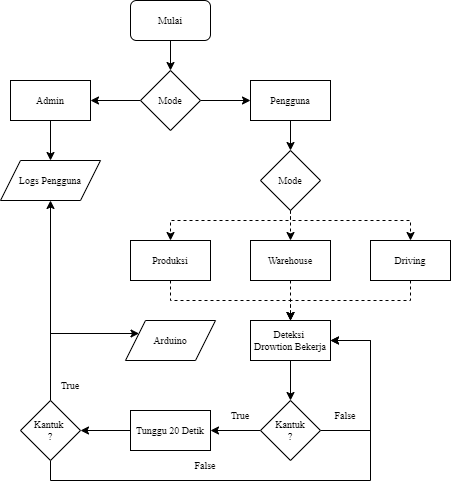

The diagram above was exported from draw.io. Its source (the exported page's mxGraphModel, read from the mxfile embedded in the PNG):
<mxGraphModel dx="744" dy="422" grid="1" gridSize="10" guides="1" tooltips="1" connect="1" arrows="1" fold="1" page="1" pageScale="1" pageWidth="850" pageHeight="1100" math="0" shadow="0">
  <root>
    <mxCell id="0" />
    <mxCell id="1" parent="0" />
    <mxCell id="aLlQnyF8_n9psREo_Dbo-26" style="edgeStyle=orthogonalEdgeStyle;rounded=0;orthogonalLoop=1;jettySize=auto;html=1;exitX=0.5;exitY=1;exitDx=0;exitDy=0;fontFamily=Times New Roman;fontSize=10;" edge="1" parent="1" source="aLlQnyF8_n9psREo_Dbo-8" target="aLlQnyF8_n9psREo_Dbo-10">
      <mxGeometry relative="1" as="geometry" />
    </mxCell>
    <mxCell id="aLlQnyF8_n9psREo_Dbo-8" value="Mulai" style="rounded=1;whiteSpace=wrap;html=1;fontFamily=Times New Roman;fontSize=10;" vertex="1" parent="1">
      <mxGeometry x="160" y="40" width="80" height="40" as="geometry" />
    </mxCell>
    <mxCell id="aLlQnyF8_n9psREo_Dbo-27" style="edgeStyle=orthogonalEdgeStyle;rounded=0;orthogonalLoop=1;jettySize=auto;html=1;exitX=0;exitY=0.5;exitDx=0;exitDy=0;entryX=1;entryY=0.5;entryDx=0;entryDy=0;fontFamily=Times New Roman;fontSize=10;" edge="1" parent="1" source="aLlQnyF8_n9psREo_Dbo-10" target="aLlQnyF8_n9psREo_Dbo-11">
      <mxGeometry relative="1" as="geometry" />
    </mxCell>
    <mxCell id="aLlQnyF8_n9psREo_Dbo-28" style="edgeStyle=orthogonalEdgeStyle;rounded=0;orthogonalLoop=1;jettySize=auto;html=1;exitX=1;exitY=0.5;exitDx=0;exitDy=0;entryX=0;entryY=0.5;entryDx=0;entryDy=0;fontFamily=Times New Roman;fontSize=10;" edge="1" parent="1" source="aLlQnyF8_n9psREo_Dbo-10" target="aLlQnyF8_n9psREo_Dbo-12">
      <mxGeometry relative="1" as="geometry" />
    </mxCell>
    <mxCell id="aLlQnyF8_n9psREo_Dbo-10" value="Mode" style="rhombus;whiteSpace=wrap;html=1;fontFamily=Times New Roman;fontSize=10;" vertex="1" parent="1">
      <mxGeometry x="170" y="110" width="60" height="60" as="geometry" />
    </mxCell>
    <mxCell id="aLlQnyF8_n9psREo_Dbo-25" style="edgeStyle=orthogonalEdgeStyle;rounded=0;orthogonalLoop=1;jettySize=auto;html=1;exitX=0.5;exitY=1;exitDx=0;exitDy=0;entryX=0.5;entryY=0;entryDx=0;entryDy=0;fontFamily=Times New Roman;fontSize=10;" edge="1" parent="1" source="aLlQnyF8_n9psREo_Dbo-11" target="aLlQnyF8_n9psREo_Dbo-17">
      <mxGeometry relative="1" as="geometry" />
    </mxCell>
    <mxCell id="aLlQnyF8_n9psREo_Dbo-11" value="Admin" style="rounded=0;whiteSpace=wrap;html=1;fontFamily=Times New Roman;fontSize=10;" vertex="1" parent="1">
      <mxGeometry x="40" y="120" width="80" height="40" as="geometry" />
    </mxCell>
    <mxCell id="aLlQnyF8_n9psREo_Dbo-29" style="edgeStyle=orthogonalEdgeStyle;rounded=0;orthogonalLoop=1;jettySize=auto;html=1;exitX=0.5;exitY=1;exitDx=0;exitDy=0;fontFamily=Times New Roman;fontSize=10;" edge="1" parent="1" source="aLlQnyF8_n9psREo_Dbo-12" target="aLlQnyF8_n9psREo_Dbo-13">
      <mxGeometry relative="1" as="geometry" />
    </mxCell>
    <mxCell id="aLlQnyF8_n9psREo_Dbo-12" value="Pengguna" style="rounded=0;whiteSpace=wrap;html=1;fontFamily=Times New Roman;fontSize=10;" vertex="1" parent="1">
      <mxGeometry x="280" y="120" width="80" height="40" as="geometry" />
    </mxCell>
    <mxCell id="aLlQnyF8_n9psREo_Dbo-31" style="edgeStyle=orthogonalEdgeStyle;rounded=0;orthogonalLoop=1;jettySize=auto;html=1;exitX=0.5;exitY=1;exitDx=0;exitDy=0;fontFamily=Times New Roman;fontSize=10;dashed=1;" edge="1" parent="1" source="aLlQnyF8_n9psREo_Dbo-13" target="aLlQnyF8_n9psREo_Dbo-14">
      <mxGeometry relative="1" as="geometry">
        <Array as="points">
          <mxPoint x="320" y="260" />
          <mxPoint x="200" y="260" />
        </Array>
      </mxGeometry>
    </mxCell>
    <mxCell id="aLlQnyF8_n9psREo_Dbo-32" style="edgeStyle=orthogonalEdgeStyle;rounded=0;orthogonalLoop=1;jettySize=auto;html=1;exitX=0.5;exitY=1;exitDx=0;exitDy=0;entryX=0.5;entryY=0;entryDx=0;entryDy=0;dashed=1;fontFamily=Times New Roman;fontSize=10;" edge="1" parent="1" source="aLlQnyF8_n9psREo_Dbo-13" target="aLlQnyF8_n9psREo_Dbo-15">
      <mxGeometry relative="1" as="geometry" />
    </mxCell>
    <mxCell id="aLlQnyF8_n9psREo_Dbo-33" style="edgeStyle=orthogonalEdgeStyle;rounded=0;orthogonalLoop=1;jettySize=auto;html=1;exitX=0.5;exitY=1;exitDx=0;exitDy=0;dashed=1;fontFamily=Times New Roman;fontSize=10;" edge="1" parent="1" source="aLlQnyF8_n9psREo_Dbo-13" target="aLlQnyF8_n9psREo_Dbo-16">
      <mxGeometry relative="1" as="geometry">
        <Array as="points">
          <mxPoint x="320" y="260" />
          <mxPoint x="440" y="260" />
        </Array>
      </mxGeometry>
    </mxCell>
    <mxCell id="aLlQnyF8_n9psREo_Dbo-13" value="Mode" style="rhombus;whiteSpace=wrap;html=1;fontFamily=Times New Roman;fontSize=10;" vertex="1" parent="1">
      <mxGeometry x="290" y="190" width="60" height="60" as="geometry" />
    </mxCell>
    <mxCell id="aLlQnyF8_n9psREo_Dbo-34" style="edgeStyle=orthogonalEdgeStyle;rounded=0;orthogonalLoop=1;jettySize=auto;html=1;exitX=0.5;exitY=1;exitDx=0;exitDy=0;dashed=1;fontFamily=Times New Roman;fontSize=10;" edge="1" parent="1" source="aLlQnyF8_n9psREo_Dbo-14" target="aLlQnyF8_n9psREo_Dbo-18">
      <mxGeometry relative="1" as="geometry" />
    </mxCell>
    <mxCell id="aLlQnyF8_n9psREo_Dbo-14" value="Produksi" style="rounded=0;whiteSpace=wrap;html=1;fontFamily=Times New Roman;fontSize=10;" vertex="1" parent="1">
      <mxGeometry x="160" y="280" width="80" height="40" as="geometry" />
    </mxCell>
    <mxCell id="aLlQnyF8_n9psREo_Dbo-35" style="edgeStyle=orthogonalEdgeStyle;rounded=0;orthogonalLoop=1;jettySize=auto;html=1;exitX=0.5;exitY=1;exitDx=0;exitDy=0;entryX=0.5;entryY=0;entryDx=0;entryDy=0;dashed=1;fontFamily=Times New Roman;fontSize=10;" edge="1" parent="1" source="aLlQnyF8_n9psREo_Dbo-15" target="aLlQnyF8_n9psREo_Dbo-18">
      <mxGeometry relative="1" as="geometry" />
    </mxCell>
    <mxCell id="aLlQnyF8_n9psREo_Dbo-15" value="Warehouse" style="rounded=0;whiteSpace=wrap;html=1;fontFamily=Times New Roman;fontSize=10;" vertex="1" parent="1">
      <mxGeometry x="280" y="280" width="80" height="40" as="geometry" />
    </mxCell>
    <mxCell id="aLlQnyF8_n9psREo_Dbo-36" style="edgeStyle=orthogonalEdgeStyle;rounded=0;orthogonalLoop=1;jettySize=auto;html=1;exitX=0.5;exitY=1;exitDx=0;exitDy=0;dashed=1;fontFamily=Times New Roman;fontSize=10;" edge="1" parent="1" source="aLlQnyF8_n9psREo_Dbo-16" target="aLlQnyF8_n9psREo_Dbo-18">
      <mxGeometry relative="1" as="geometry" />
    </mxCell>
    <mxCell id="aLlQnyF8_n9psREo_Dbo-16" value="Driving" style="rounded=0;whiteSpace=wrap;html=1;fontFamily=Times New Roman;fontSize=10;" vertex="1" parent="1">
      <mxGeometry x="400" y="280" width="80" height="40" as="geometry" />
    </mxCell>
    <mxCell id="aLlQnyF8_n9psREo_Dbo-17" value="Logs Pengguna" style="shape=parallelogram;perimeter=parallelogramPerimeter;whiteSpace=wrap;html=1;fixedSize=1;fontFamily=Times New Roman;fontSize=10;" vertex="1" parent="1">
      <mxGeometry x="30" y="200" width="100" height="40" as="geometry" />
    </mxCell>
    <mxCell id="aLlQnyF8_n9psREo_Dbo-37" style="edgeStyle=orthogonalEdgeStyle;rounded=0;orthogonalLoop=1;jettySize=auto;html=1;exitX=0.5;exitY=1;exitDx=0;exitDy=0;fontFamily=Times New Roman;fontSize=10;" edge="1" parent="1" source="aLlQnyF8_n9psREo_Dbo-18" target="aLlQnyF8_n9psREo_Dbo-21">
      <mxGeometry relative="1" as="geometry" />
    </mxCell>
    <mxCell id="aLlQnyF8_n9psREo_Dbo-18" value="Deteksi&amp;nbsp;&lt;br&gt;Drowtion Bekerja" style="rounded=0;whiteSpace=wrap;html=1;fontFamily=Times New Roman;fontSize=10;" vertex="1" parent="1">
      <mxGeometry x="280" y="360" width="80" height="40" as="geometry" />
    </mxCell>
    <mxCell id="aLlQnyF8_n9psREo_Dbo-38" style="edgeStyle=orthogonalEdgeStyle;rounded=0;orthogonalLoop=1;jettySize=auto;html=1;exitX=0;exitY=0.5;exitDx=0;exitDy=0;fontFamily=Times New Roman;fontSize=10;" edge="1" parent="1" source="aLlQnyF8_n9psREo_Dbo-21" target="aLlQnyF8_n9psREo_Dbo-22">
      <mxGeometry relative="1" as="geometry" />
    </mxCell>
    <mxCell id="aLlQnyF8_n9psREo_Dbo-43" style="edgeStyle=orthogonalEdgeStyle;rounded=0;orthogonalLoop=1;jettySize=auto;html=1;exitX=1;exitY=0.5;exitDx=0;exitDy=0;entryX=1;entryY=0.5;entryDx=0;entryDy=0;fontFamily=Times New Roman;fontSize=10;" edge="1" parent="1" source="aLlQnyF8_n9psREo_Dbo-21" target="aLlQnyF8_n9psREo_Dbo-18">
      <mxGeometry relative="1" as="geometry">
        <Array as="points">
          <mxPoint x="400" y="470" />
          <mxPoint x="400" y="380" />
        </Array>
      </mxGeometry>
    </mxCell>
    <mxCell id="aLlQnyF8_n9psREo_Dbo-21" value="Kantuk&lt;br&gt;?" style="rhombus;whiteSpace=wrap;html=1;fontFamily=Times New Roman;fontSize=10;" vertex="1" parent="1">
      <mxGeometry x="290" y="440" width="60" height="60" as="geometry" />
    </mxCell>
    <mxCell id="aLlQnyF8_n9psREo_Dbo-39" style="edgeStyle=orthogonalEdgeStyle;rounded=0;orthogonalLoop=1;jettySize=auto;html=1;exitX=0;exitY=0.5;exitDx=0;exitDy=0;entryX=1;entryY=0.5;entryDx=0;entryDy=0;fontFamily=Times New Roman;fontSize=10;" edge="1" parent="1" source="aLlQnyF8_n9psREo_Dbo-22" target="aLlQnyF8_n9psREo_Dbo-23">
      <mxGeometry relative="1" as="geometry" />
    </mxCell>
    <mxCell id="aLlQnyF8_n9psREo_Dbo-22" value="Tunggu 20 Detik" style="rounded=0;whiteSpace=wrap;html=1;fontFamily=Times New Roman;fontSize=10;" vertex="1" parent="1">
      <mxGeometry x="160" y="450" width="80" height="40" as="geometry" />
    </mxCell>
    <mxCell id="aLlQnyF8_n9psREo_Dbo-24" style="edgeStyle=orthogonalEdgeStyle;rounded=0;orthogonalLoop=1;jettySize=auto;html=1;exitX=0.5;exitY=0;exitDx=0;exitDy=0;entryX=0.5;entryY=1;entryDx=0;entryDy=0;fontFamily=Times New Roman;fontSize=10;" edge="1" parent="1" source="aLlQnyF8_n9psREo_Dbo-23" target="aLlQnyF8_n9psREo_Dbo-17">
      <mxGeometry relative="1" as="geometry" />
    </mxCell>
    <mxCell id="aLlQnyF8_n9psREo_Dbo-41" style="edgeStyle=orthogonalEdgeStyle;rounded=0;orthogonalLoop=1;jettySize=auto;html=1;exitX=0.5;exitY=1;exitDx=0;exitDy=0;entryX=1;entryY=0.5;entryDx=0;entryDy=0;fontFamily=Times New Roman;fontSize=10;" edge="1" parent="1" source="aLlQnyF8_n9psREo_Dbo-23" target="aLlQnyF8_n9psREo_Dbo-18">
      <mxGeometry relative="1" as="geometry">
        <Array as="points">
          <mxPoint x="80" y="520" />
          <mxPoint x="400" y="520" />
          <mxPoint x="400" y="380" />
        </Array>
      </mxGeometry>
    </mxCell>
    <mxCell id="aLlQnyF8_n9psREo_Dbo-51" style="edgeStyle=orthogonalEdgeStyle;rounded=0;orthogonalLoop=1;jettySize=auto;html=1;exitX=0.5;exitY=0;exitDx=0;exitDy=0;entryX=0;entryY=0.25;entryDx=0;entryDy=0;fontFamily=Times New Roman;fontSize=10;" edge="1" parent="1" source="aLlQnyF8_n9psREo_Dbo-23" target="aLlQnyF8_n9psREo_Dbo-48">
      <mxGeometry relative="1" as="geometry">
        <Array as="points">
          <mxPoint x="80" y="373" />
        </Array>
      </mxGeometry>
    </mxCell>
    <mxCell id="aLlQnyF8_n9psREo_Dbo-23" value="Kantuk &lt;br&gt;?" style="rhombus;whiteSpace=wrap;html=1;fontFamily=Times New Roman;fontSize=10;" vertex="1" parent="1">
      <mxGeometry x="50" y="440" width="60" height="60" as="geometry" />
    </mxCell>
    <mxCell id="aLlQnyF8_n9psREo_Dbo-44" value="True" style="text;html=1;strokeColor=none;fillColor=none;align=center;verticalAlign=middle;whiteSpace=wrap;rounded=0;fontFamily=Times New Roman;fontSize=10;" vertex="1" parent="1">
      <mxGeometry x="240" y="440" width="60" height="30" as="geometry" />
    </mxCell>
    <mxCell id="aLlQnyF8_n9psREo_Dbo-45" value="False" style="text;html=1;strokeColor=none;fillColor=none;align=center;verticalAlign=middle;whiteSpace=wrap;rounded=0;fontFamily=Times New Roman;fontSize=10;" vertex="1" parent="1">
      <mxGeometry x="350" y="440" width="50" height="30" as="geometry" />
    </mxCell>
    <mxCell id="aLlQnyF8_n9psREo_Dbo-46" value="False" style="text;html=1;strokeColor=none;fillColor=none;align=center;verticalAlign=middle;whiteSpace=wrap;rounded=0;fontFamily=Times New Roman;fontSize=10;" vertex="1" parent="1">
      <mxGeometry x="210" y="490" width="50" height="30" as="geometry" />
    </mxCell>
    <mxCell id="aLlQnyF8_n9psREo_Dbo-47" value="True" style="text;html=1;strokeColor=none;fillColor=none;align=center;verticalAlign=middle;whiteSpace=wrap;rounded=0;fontFamily=Times New Roman;fontSize=10;" vertex="1" parent="1">
      <mxGeometry x="70" y="410" width="60" height="30" as="geometry" />
    </mxCell>
    <mxCell id="aLlQnyF8_n9psREo_Dbo-48" value="Arduino" style="shape=parallelogram;perimeter=parallelogramPerimeter;whiteSpace=wrap;html=1;fixedSize=1;fontFamily=Times New Roman;fontSize=10;" vertex="1" parent="1">
      <mxGeometry x="155" y="360" width="90" height="40" as="geometry" />
    </mxCell>
  </root>
</mxGraphModel>